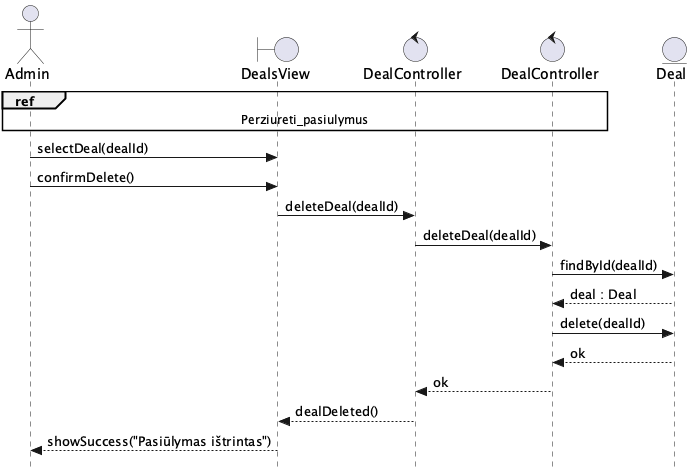

The diagram above was rendered by PlantUML. Its source (embedded in the PNG):
@startuml Trinti_pasiulyma
skinparam style strictuml

actor Admin as A
boundary DealsView as V
control DealController as FEC
control "DealController" as BEC
entity Deal as E

ref over A, V, FEC, BEC : Perziureti_pasiulymus

A -> V : selectDeal(dealId)
A -> V : confirmDelete()
V -> FEC : deleteDeal(dealId)
FEC -> BEC : deleteDeal(dealId)
BEC -> E : findById(dealId)
E --> BEC : deal : Deal
BEC -> E : delete(dealId)
E --> BEC : ok
BEC --> FEC : ok
FEC --> V : dealDeleted()
V --> A : showSuccess("Pasiūlymas ištrintas")
@enduml